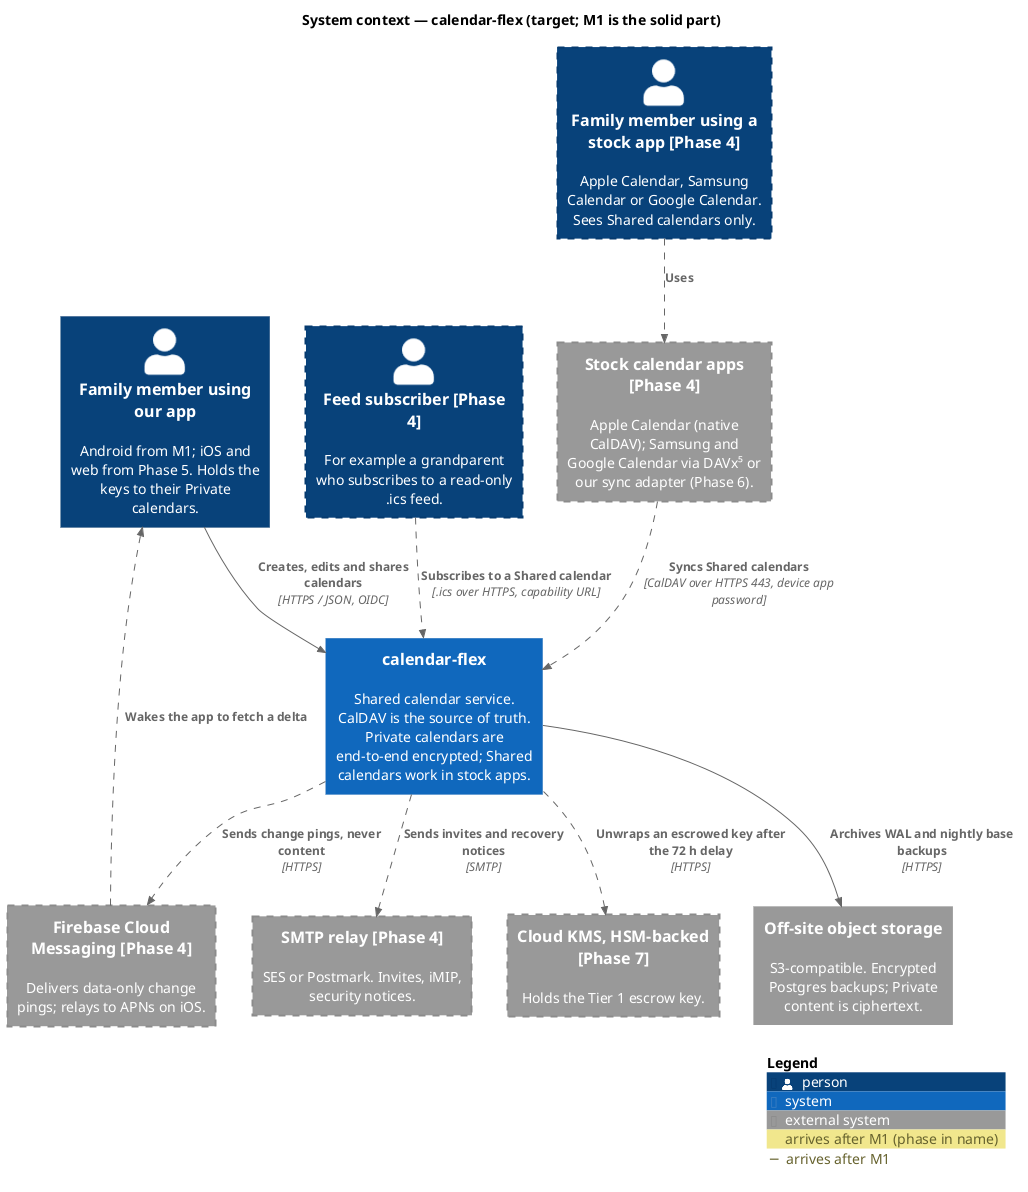

The diagram above was rendered by PlantUML. Its source (embedded in the PNG):
@startuml c4-1-context
' C4 level 1 — System context, target system.
' Elements with a dashed border arrive after M1; the phase is in their name (docs/04, ADR 0003).
!include <C4/C4_Context>

LAYOUT_TOP_DOWN()

AddElementTag("later", $borderStyle=DashedLine(), $borderThickness="2", $legendText="arrives after M1 (phase in name)")
AddRelTag("later", $lineStyle=DashedLine(), $legendText="arrives after M1")

title System context — calendar-flex (target; M1 is the solid part)

Person(member, "Family member using our app", "Android from M1; iOS and web from Phase 5. Holds the keys to their Private calendars.")
Person(stockUser, "Family member using a stock app [Phase 4]", "Apple Calendar, Samsung Calendar or Google Calendar. Sees Shared calendars only.", $tags="later")
Person(subscriber, "Feed subscriber [Phase 4]", "For example a grandparent who subscribes to a read-only .ics feed.", $tags="later")

System(calflex, "calendar-flex", "Shared calendar service. CalDAV is the source of truth. Private calendars are end-to-end encrypted; Shared calendars work in stock apps.")

System_Ext(stockApps, "Stock calendar apps [Phase 4]", "Apple Calendar (native CalDAV); Samsung and Google Calendar via DAVx⁵ or our sync adapter (Phase 6).", $tags="later")
System_Ext(fcm, "Firebase Cloud Messaging [Phase 4]", "Delivers data-only change pings; relays to APNs on iOS.", $tags="later")
System_Ext(smtp, "SMTP relay [Phase 4]", "SES or Postmark. Invites, iMIP, security notices.", $tags="later")
System_Ext(kms, "Cloud KMS, HSM-backed [Phase 7]", "Holds the Tier 1 escrow key.", $tags="later")
System_Ext(backup, "Off-site object storage", "S3-compatible. Encrypted Postgres backups; Private content is ciphertext.")

Rel(member, calflex, "Creates, edits and shares calendars", "HTTPS / JSON, OIDC")
Rel(stockUser, stockApps, "Uses", $tags="later")
Rel(stockApps, calflex, "Syncs Shared calendars", "CalDAV over HTTPS 443, device app password", $tags="later")
Rel(subscriber, calflex, "Subscribes to a Shared calendar", ".ics over HTTPS, capability URL", $tags="later")
Rel(calflex, fcm, "Sends change pings, never content", "HTTPS", $tags="later")
Rel(fcm, member, "Wakes the app to fetch a delta", $tags="later")
Rel(calflex, smtp, "Sends invites and recovery notices", "SMTP", $tags="later")
Rel(calflex, kms, "Unwraps an escrowed key after the 72 h delay", "HTTPS", $tags="later")
Rel(calflex, backup, "Archives WAL and nightly base backups", "HTTPS")

SHOW_LEGEND()
@enduml